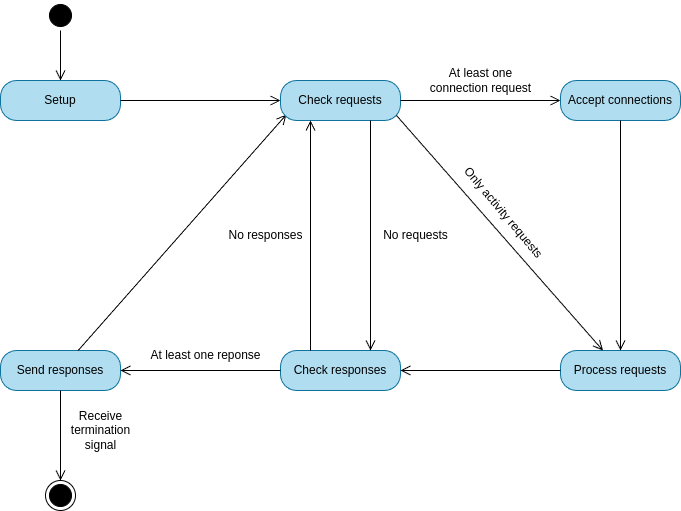

The diagram above was exported from draw.io. Its source (the exported page's mxGraphModel, read from the mxfile embedded in the PNG):
<mxGraphModel dx="1030" dy="784" grid="1" gridSize="10" guides="1" tooltips="1" connect="1" arrows="1" fold="1" page="0" pageScale="1" pageWidth="827" pageHeight="1169" math="0" shadow="0">
  <root>
    <mxCell id="0" />
    <mxCell id="1" parent="0" />
    <mxCell id="kFVIAjCQN-9NpX7hXQFv-27" value="" style="ellipse;html=1;shape=startState;fillColor=#000000;" parent="1" vertex="1">
      <mxGeometry x="805" y="240" width="30" height="30" as="geometry" />
    </mxCell>
    <mxCell id="kFVIAjCQN-9NpX7hXQFv-28" value="" style="html=1;verticalAlign=bottom;endArrow=open;endSize=8;rounded=0;" parent="1" source="kFVIAjCQN-9NpX7hXQFv-27" target="kFVIAjCQN-9NpX7hXQFv-29" edge="1">
      <mxGeometry relative="1" as="geometry">
        <mxPoint x="837.5" y="320" as="targetPoint" />
      </mxGeometry>
    </mxCell>
    <mxCell id="kFVIAjCQN-9NpX7hXQFv-29" value="Setup" style="rounded=1;whiteSpace=wrap;html=1;arcSize=40;fillColor=#b1ddf0;strokeColor=#10739e;" parent="1" vertex="1">
      <mxGeometry x="760" y="320" width="120" height="40" as="geometry" />
    </mxCell>
    <mxCell id="kFVIAjCQN-9NpX7hXQFv-30" value="Send responses" style="rounded=1;whiteSpace=wrap;html=1;arcSize=40;fillColor=#b1ddf0;strokeColor=#10739e;" parent="1" vertex="1">
      <mxGeometry x="760" y="590" width="120" height="40" as="geometry" />
    </mxCell>
    <mxCell id="kFVIAjCQN-9NpX7hXQFv-31" value="Process requests" style="rounded=1;whiteSpace=wrap;html=1;arcSize=40;fillColor=#b1ddf0;strokeColor=#10739e;" parent="1" vertex="1">
      <mxGeometry x="1320" y="590" width="120" height="40" as="geometry" />
    </mxCell>
    <mxCell id="kFVIAjCQN-9NpX7hXQFv-32" value="Check responses" style="rounded=1;whiteSpace=wrap;html=1;arcSize=40;fillColor=#b1ddf0;strokeColor=#10739e;" parent="1" vertex="1">
      <mxGeometry x="1040" y="590" width="120" height="40" as="geometry" />
    </mxCell>
    <mxCell id="kFVIAjCQN-9NpX7hXQFv-33" value="" style="ellipse;html=1;shape=endState;fillColor=#000000;" parent="1" vertex="1">
      <mxGeometry x="805" y="720" width="30" height="30" as="geometry" />
    </mxCell>
    <mxCell id="kFVIAjCQN-9NpX7hXQFv-35" value="" style="html=1;verticalAlign=bottom;endArrow=open;endSize=8;rounded=0;entryX=0;entryY=1;entryDx=0;entryDy=0;" parent="1" source="kFVIAjCQN-9NpX7hXQFv-30" edge="1">
      <mxGeometry relative="1" as="geometry">
        <mxPoint x="1046" y="354" as="targetPoint" />
        <mxPoint x="843.5999999999999" y="584" as="sourcePoint" />
      </mxGeometry>
    </mxCell>
    <mxCell id="kFVIAjCQN-9NpX7hXQFv-36" value="" style="html=1;verticalAlign=bottom;endArrow=open;endSize=8;rounded=0;" parent="1" source="kFVIAjCQN-9NpX7hXQFv-31" target="kFVIAjCQN-9NpX7hXQFv-32" edge="1">
      <mxGeometry relative="1" as="geometry">
        <mxPoint x="1163" y="760" as="targetPoint" />
        <mxPoint x="977" y="840" as="sourcePoint" />
      </mxGeometry>
    </mxCell>
    <mxCell id="kFVIAjCQN-9NpX7hXQFv-37" value="" style="html=1;verticalAlign=bottom;endArrow=open;endSize=8;rounded=0;" parent="1" source="kFVIAjCQN-9NpX7hXQFv-32" target="kFVIAjCQN-9NpX7hXQFv-30" edge="1">
      <mxGeometry relative="1" as="geometry">
        <mxPoint x="1000" y="960" as="targetPoint" />
        <mxPoint x="1080" y="1120" as="sourcePoint" />
      </mxGeometry>
    </mxCell>
    <mxCell id="kFVIAjCQN-9NpX7hXQFv-38" value="" style="html=1;verticalAlign=bottom;endArrow=open;endSize=8;rounded=0;" parent="1" source="kFVIAjCQN-9NpX7hXQFv-30" target="kFVIAjCQN-9NpX7hXQFv-33" edge="1">
      <mxGeometry relative="1" as="geometry">
        <mxPoint x="850" y="830" as="targetPoint" />
        <mxPoint x="850" y="780" as="sourcePoint" />
      </mxGeometry>
    </mxCell>
    <mxCell id="kFVIAjCQN-9NpX7hXQFv-40" value="Check requests" style="rounded=1;whiteSpace=wrap;html=1;arcSize=40;fillColor=#b1ddf0;strokeColor=#10739e;" parent="1" vertex="1">
      <mxGeometry x="1040" y="320" width="120" height="40" as="geometry" />
    </mxCell>
    <mxCell id="kFVIAjCQN-9NpX7hXQFv-41" value="Accept connections" style="rounded=1;whiteSpace=wrap;html=1;arcSize=40;fillColor=#b1ddf0;strokeColor=#10739e;" parent="1" vertex="1">
      <mxGeometry x="1320" y="320" width="120" height="40" as="geometry" />
    </mxCell>
    <mxCell id="kFVIAjCQN-9NpX7hXQFv-44" value="" style="html=1;verticalAlign=bottom;endArrow=open;endSize=8;rounded=0;" parent="1" source="kFVIAjCQN-9NpX7hXQFv-29" target="kFVIAjCQN-9NpX7hXQFv-40" edge="1">
      <mxGeometry relative="1" as="geometry">
        <mxPoint x="850" y="650" as="targetPoint" />
        <mxPoint x="850" y="370" as="sourcePoint" />
      </mxGeometry>
    </mxCell>
    <mxCell id="kFVIAjCQN-9NpX7hXQFv-47" value="" style="html=1;verticalAlign=bottom;endArrow=open;endSize=8;rounded=0;" parent="1" source="kFVIAjCQN-9NpX7hXQFv-41" target="kFVIAjCQN-9NpX7hXQFv-31" edge="1">
      <mxGeometry relative="1" as="geometry">
        <mxPoint x="1475" y="350" as="targetPoint" />
        <mxPoint x="1235" y="350" as="sourcePoint" />
      </mxGeometry>
    </mxCell>
    <mxCell id="kFVIAjCQN-9NpX7hXQFv-52" value="" style="html=1;verticalAlign=bottom;endArrow=open;endSize=8;rounded=0;" parent="1" source="kFVIAjCQN-9NpX7hXQFv-40" target="kFVIAjCQN-9NpX7hXQFv-41" edge="1">
      <mxGeometry relative="1" as="geometry">
        <mxPoint x="1454" y="410" as="targetPoint" />
        <mxPoint x="1366" y="360" as="sourcePoint" />
      </mxGeometry>
    </mxCell>
    <mxCell id="kFVIAjCQN-9NpX7hXQFv-57" value="Receive&lt;div&gt;termination&lt;/div&gt;&lt;div&gt;signal&lt;/div&gt;" style="text;html=1;align=center;verticalAlign=middle;resizable=0;points=[];autosize=1;strokeColor=none;fillColor=none;rotation=0;" parent="1" vertex="1">
      <mxGeometry x="820" y="640" width="80" height="60" as="geometry" />
    </mxCell>
    <mxCell id="kFVIAjCQN-9NpX7hXQFv-58" value="" style="html=1;verticalAlign=bottom;endArrow=open;endSize=8;rounded=0;exitX=1;exitY=1;exitDx=0;exitDy=0;" parent="1" target="kFVIAjCQN-9NpX7hXQFv-31" edge="1">
      <mxGeometry relative="1" as="geometry">
        <mxPoint x="1358.4" y="585" as="targetPoint" />
        <mxPoint x="1156" y="355" as="sourcePoint" />
      </mxGeometry>
    </mxCell>
    <mxCell id="kFVIAjCQN-9NpX7hXQFv-59" value="At least one&lt;div&gt;connection request&lt;/div&gt;" style="text;html=1;align=center;verticalAlign=middle;resizable=0;points=[];autosize=1;strokeColor=none;fillColor=none;" parent="1" vertex="1">
      <mxGeometry x="1180" y="300" width="120" height="40" as="geometry" />
    </mxCell>
    <mxCell id="kFVIAjCQN-9NpX7hXQFv-61" value="" style="html=1;verticalAlign=bottom;endArrow=open;endSize=8;rounded=0;edgeStyle=orthogonalEdgeStyle;curved=1;exitX=0.75;exitY=1;exitDx=0;exitDy=0;entryX=0.75;entryY=0;entryDx=0;entryDy=0;" parent="1" source="kFVIAjCQN-9NpX7hXQFv-40" target="kFVIAjCQN-9NpX7hXQFv-32" edge="1">
      <mxGeometry relative="1" as="geometry">
        <mxPoint x="1120" y="250" as="targetPoint" />
        <mxPoint x="1163" y="370" as="sourcePoint" />
      </mxGeometry>
    </mxCell>
    <mxCell id="kFVIAjCQN-9NpX7hXQFv-62" value="No requests" style="text;html=1;align=center;verticalAlign=middle;resizable=0;points=[];autosize=1;strokeColor=none;fillColor=none;" parent="1" vertex="1">
      <mxGeometry x="1130" y="460" width="90" height="30" as="geometry" />
    </mxCell>
    <mxCell id="kFVIAjCQN-9NpX7hXQFv-64" value="Only activity requests" style="text;html=1;align=center;verticalAlign=middle;resizable=0;points=[];autosize=1;strokeColor=none;fillColor=none;rotation=50;" parent="1" vertex="1">
      <mxGeometry x="1193" y="437" width="140" height="30" as="geometry" />
    </mxCell>
    <mxCell id="kFVIAjCQN-9NpX7hXQFv-65" value="" style="html=1;verticalAlign=bottom;endArrow=open;endSize=8;rounded=0;entryX=0.25;entryY=1;entryDx=0;entryDy=0;exitX=0.25;exitY=0;exitDx=0;exitDy=0;" parent="1" source="kFVIAjCQN-9NpX7hXQFv-32" target="kFVIAjCQN-9NpX7hXQFv-40" edge="1">
      <mxGeometry relative="1" as="geometry">
        <mxPoint x="1070" y="360" as="targetPoint" />
        <mxPoint x="1070" y="480" as="sourcePoint" />
      </mxGeometry>
    </mxCell>
    <mxCell id="kFVIAjCQN-9NpX7hXQFv-68" value="At least one reponse" style="text;html=1;align=center;verticalAlign=middle;resizable=0;points=[];autosize=1;strokeColor=none;fillColor=none;" parent="1" vertex="1">
      <mxGeometry x="900" y="580" width="130" height="30" as="geometry" />
    </mxCell>
    <mxCell id="mwUXqbJ4qt6DsV40kAJL-1" value="No responses" style="text;html=1;align=center;verticalAlign=middle;resizable=0;points=[];autosize=1;strokeColor=none;fillColor=none;" vertex="1" parent="1">
      <mxGeometry x="975" y="460" width="100" height="30" as="geometry" />
    </mxCell>
  </root>
</mxGraphModel>